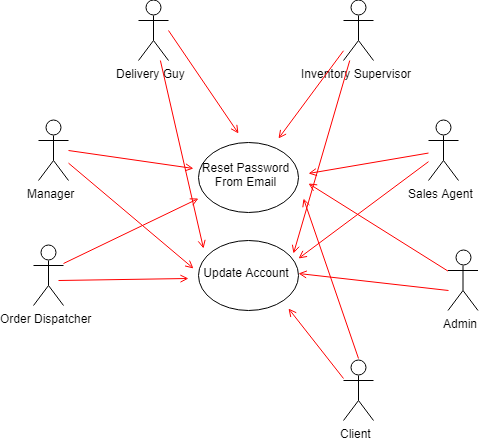

The diagram above was exported from draw.io. Its source (the exported page's mxGraphModel, read from the mxfile embedded in the PNG):
<mxGraphModel dx="4005" dy="3182" grid="1" gridSize="10" guides="1" tooltips="1" connect="1" arrows="1" fold="1" page="1" pageScale="1" pageWidth="1169" pageHeight="826" background="#ffffff" math="0" shadow="0">
  <root>
    <mxCell id="0" />
    <mxCell id="1" parent="0" />
    <mxCell id="2" value="Update Account" style="ellipse;whiteSpace=wrap;html=1;" vertex="1" parent="1">
      <mxGeometry x="320" y="-350" width="100" height="70" as="geometry" />
    </mxCell>
    <mxCell id="3" value="Reset Password From Email" style="ellipse;whiteSpace=wrap;html=1;" vertex="1" parent="1">
      <mxGeometry x="320" y="-448.5" width="100" height="70" as="geometry" />
    </mxCell>
    <mxCell id="4" value="Manager" style="shape=umlActor;verticalLabelPosition=bottom;labelBackgroundColor=#ffffff;verticalAlign=top;html=1;outlineConnect=0;" vertex="1" parent="1">
      <mxGeometry x="160" y="-470" width="30" height="60" as="geometry" />
    </mxCell>
    <mxCell id="5" value="Sales Agent" style="shape=umlActor;verticalLabelPosition=bottom;labelBackgroundColor=#ffffff;verticalAlign=top;html=1;outlineConnect=0;" vertex="1" parent="1">
      <mxGeometry x="550" y="-470" width="30" height="60" as="geometry" />
    </mxCell>
    <mxCell id="6" value="Admin" style="shape=umlActor;verticalLabelPosition=bottom;labelBackgroundColor=#ffffff;verticalAlign=top;html=1;outlineConnect=0;" vertex="1" parent="1">
      <mxGeometry x="569.5" y="-340" width="30" height="60" as="geometry" />
    </mxCell>
    <mxCell id="7" value="Order Dispatcher" style="shape=umlActor;verticalLabelPosition=bottom;labelBackgroundColor=#ffffff;verticalAlign=top;html=1;outlineConnect=0;" vertex="1" parent="1">
      <mxGeometry x="155" y="-345" width="30" height="60" as="geometry" />
    </mxCell>
    <mxCell id="8" value="Client" style="shape=umlActor;verticalLabelPosition=bottom;labelBackgroundColor=#ffffff;verticalAlign=top;html=1;outlineConnect=0;" vertex="1" parent="1">
      <mxGeometry x="465" y="-230" width="30" height="60" as="geometry" />
    </mxCell>
    <mxCell id="9" value="Delivery Guy" style="shape=umlActor;verticalLabelPosition=bottom;labelBackgroundColor=#ffffff;verticalAlign=top;html=1;outlineConnect=0;" vertex="1" parent="1">
      <mxGeometry x="260" y="-590" width="30" height="60" as="geometry" />
    </mxCell>
    <mxCell id="10" value="Inventory Supervisor" style="shape=umlActor;verticalLabelPosition=bottom;labelBackgroundColor=#ffffff;verticalAlign=top;html=1;outlineConnect=0;" vertex="1" parent="1">
      <mxGeometry x="465" y="-590" width="30" height="60" as="geometry" />
    </mxCell>
    <mxCell id="11" value="" style="endArrow=open;strokeColor=#FF0000;endFill=1;rounded=0;entryX=-0.045;entryY=0.372;entryDx=0;entryDy=0;entryPerimeter=0;" edge="1" target="3" parent="1">
      <mxGeometry relative="1" as="geometry">
        <mxPoint x="190" y="-440.00000000000045" as="sourcePoint" />
        <mxPoint x="378.7647058823529" y="-475.41176470588243" as="targetPoint" />
        <Array as="points" />
      </mxGeometry>
    </mxCell>
    <mxCell id="12" value="" style="endArrow=open;strokeColor=#FF0000;endFill=1;rounded=0;entryX=0.389;entryY=-0.095;entryDx=0;entryDy=0;entryPerimeter=0;" edge="1" target="3" parent="1">
      <mxGeometry relative="1" as="geometry">
        <mxPoint x="290" y="-560.0000000000005" as="sourcePoint" />
        <mxPoint x="325.2941176470589" y="-412.7058823529412" as="targetPoint" />
        <Array as="points" />
      </mxGeometry>
    </mxCell>
    <mxCell id="13" value="" style="endArrow=open;strokeColor=#FF0000;endFill=1;rounded=0;entryX=-0.086;entryY=0.517;entryDx=0;entryDy=0;entryPerimeter=0;" edge="1" target="2" parent="1">
      <mxGeometry relative="1" as="geometry">
        <mxPoint x="180" y="-310.00000000000045" as="sourcePoint" />
        <mxPoint x="325.2941176470589" y="-412.7058823529412" as="targetPoint" />
        <Array as="points" />
      </mxGeometry>
    </mxCell>
    <mxCell id="14" value="" style="endArrow=open;strokeColor=#FF0000;endFill=1;rounded=0;entryX=0.018;entryY=0.836;entryDx=0;entryDy=0;entryPerimeter=0;exitX=1;exitY=0.3333333333333333;exitDx=0;exitDy=0;exitPerimeter=0;" edge="1" source="7" target="3" parent="1">
      <mxGeometry relative="1" as="geometry">
        <mxPoint x="190" y="-300" as="sourcePoint" />
        <mxPoint x="321.7647058823529" y="-303.2941176470588" as="targetPoint" />
        <Array as="points" />
      </mxGeometry>
    </mxCell>
    <mxCell id="15" value="" style="endArrow=open;strokeColor=#FF0000;endFill=1;rounded=0;entryX=-0.069;entryY=0.391;entryDx=0;entryDy=0;entryPerimeter=0;" edge="1" source="4" target="2" parent="1">
      <mxGeometry relative="1" as="geometry">
        <mxPoint x="200" y="-430" as="sourcePoint" />
        <mxPoint x="325.2941176470589" y="-412.7058823529412" as="targetPoint" />
        <Array as="points" />
      </mxGeometry>
    </mxCell>
    <mxCell id="16" value="" style="endArrow=open;strokeColor=#FF0000;endFill=1;rounded=0;entryX=0.032;entryY=0.134;entryDx=0;entryDy=0;entryPerimeter=0;" edge="1" source="9" target="2" parent="1">
      <mxGeometry relative="1" as="geometry">
        <mxPoint x="300" y="-550" as="sourcePoint" />
        <mxPoint x="368.82352941176475" y="-445.6470588235293" as="targetPoint" />
        <Array as="points" />
      </mxGeometry>
    </mxCell>
    <mxCell id="17" value="" style="endArrow=open;strokeColor=#FF0000;endFill=1;rounded=0;entryX=0.781;entryY=-0.029;entryDx=0;entryDy=0;entryPerimeter=0;" edge="1" source="10" target="3" parent="1">
      <mxGeometry relative="1" as="geometry">
        <mxPoint x="300" y="-550" as="sourcePoint" />
        <mxPoint x="368.82352941176475" y="-445.6470588235293" as="targetPoint" />
        <Array as="points" />
      </mxGeometry>
    </mxCell>
    <mxCell id="18" value="" style="endArrow=open;strokeColor=#FF0000;endFill=1;rounded=0;entryX=1.084;entryY=0.48;entryDx=0;entryDy=0;entryPerimeter=0;" edge="1" source="5" target="3" parent="1">
      <mxGeometry relative="1" as="geometry">
        <mxPoint x="475" y="-530.1357142857144" as="sourcePoint" />
        <mxPoint x="407.6470588235295" y="-440.9411764705883" as="targetPoint" />
        <Array as="points" />
      </mxGeometry>
    </mxCell>
    <mxCell id="19" value="" style="endArrow=open;strokeColor=#FF0000;endFill=1;rounded=0;entryX=1.09;entryY=0.623;entryDx=0;entryDy=0;entryPerimeter=0;" edge="1" source="6" target="3" parent="1">
      <mxGeometry relative="1" as="geometry">
        <mxPoint x="560" y="-427.1999999999998" as="sourcePoint" />
        <mxPoint x="438.2352941176471" y="-404.47058823529414" as="targetPoint" />
        <Array as="points" />
      </mxGeometry>
    </mxCell>
    <mxCell id="20" value="" style="endArrow=open;strokeColor=#FF0000;endFill=1;rounded=0;entryX=0.888;entryY=0.998;entryDx=0;entryDy=0;entryPerimeter=0;exitX=0;exitY=0.3333333333333333;exitDx=0;exitDy=0;exitPerimeter=0;" edge="1" source="8" target="2" parent="1">
      <mxGeometry relative="1" as="geometry">
        <mxPoint x="471.9411764705883" y="-223.88235294117635" as="sourcePoint" />
        <mxPoint x="409.58823529411757" y="-280.3529411764705" as="targetPoint" />
        <Array as="points" />
      </mxGeometry>
    </mxCell>
    <mxCell id="21" value="" style="endArrow=open;strokeColor=#FF0000;endFill=1;rounded=0;entryX=1.054;entryY=0.784;entryDx=0;entryDy=0;entryPerimeter=0;exitX=0.5;exitY=0;exitDx=0;exitDy=0;exitPerimeter=0;" edge="1" source="8" target="3" parent="1">
      <mxGeometry relative="1" as="geometry">
        <mxPoint x="589.5" y="-299.1940072065238" as="sourcePoint" />
        <mxPoint x="449.41176470588243" y="-385.0588235294117" as="targetPoint" />
        <Array as="points" />
      </mxGeometry>
    </mxCell>
    <mxCell id="22" value="" style="endArrow=open;strokeColor=#FF0000;endFill=1;rounded=0;entryX=1;entryY=0.5;entryDx=0;entryDy=0;" edge="1" target="2" parent="1">
      <mxGeometry relative="1" as="geometry">
        <mxPoint x="570" y="-300.00000000000045" as="sourcePoint" />
        <mxPoint x="439.41176470588243" y="-395.0588235294117" as="targetPoint" />
        <Array as="points" />
      </mxGeometry>
    </mxCell>
    <mxCell id="23" value="" style="endArrow=open;strokeColor=#FF0000;endFill=1;rounded=0;entryX=0.983;entryY=0.265;entryDx=0;entryDy=0;entryPerimeter=0;" edge="1" source="5" target="2" parent="1">
      <mxGeometry relative="1" as="geometry">
        <mxPoint x="560" y="-427.1999999999998" as="sourcePoint" />
        <mxPoint x="438.2352941176471" y="-404.47058823529414" as="targetPoint" />
        <Array as="points" />
      </mxGeometry>
    </mxCell>
    <mxCell id="24" value="" style="endArrow=open;strokeColor=#FF0000;endFill=1;rounded=0;entryX=0.965;entryY=0.201;entryDx=0;entryDy=0;entryPerimeter=0;" edge="1" source="10" target="2" parent="1">
      <mxGeometry relative="1" as="geometry">
        <mxPoint x="475" y="-530.1357142857144" as="sourcePoint" />
        <mxPoint x="407.6470588235295" y="-440.9411764705883" as="targetPoint" />
        <Array as="points" />
      </mxGeometry>
    </mxCell>
  </root>
</mxGraphModel>